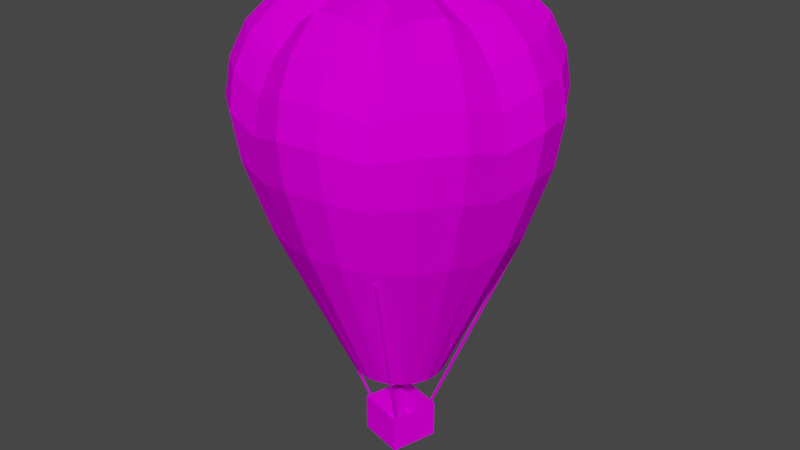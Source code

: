 # Source: dec_baloonitex.blend  (saved by Blender 3.3.6; exported with 4.5.12 LTS)
import bpy
from mathutils import Matrix  # noqa: F401  (used for matrix-valued properties, if any)

bpy.ops.wm.read_factory_settings(use_empty=True)
scene = bpy.context.scene
scene.name = 'Scene'

# ---- collections
col_collection = bpy.data.collections.new('Collection'); scene.collection.children.link(col_collection)

# ---- images (referenced by path relative to the original .blend; pixels are not part of the script)
import os
ASSET_DIR = os.environ.get("B2B_ASSET_DIR", "")  # directory of the original .blend (textures are referenced by path, not embedded)
HERE = os.path.dirname(os.path.abspath(__file__))  # packed textures are extracted next to this script under _unpacked/

def load_image(name, relpath, width, height, colorspace="sRGB"):
    """Load a texture the original file referenced (path relative to the .blend, or extracted next to this script)."""
    p = next((c for c in (os.path.join(HERE, relpath), os.path.join(ASSET_DIR, relpath)) if relpath and os.path.exists(c)), "")
    if p:
        img = bpy.data.images.load(p, check_existing=True)
        img.name = name
    else:  # same state as the original file: an image datablock whose file is absent (Cycles renders it pink)
        img = bpy.data.images.new(name, width, height)
        img.source = "FILE"
        img.filepath = "//" + (relpath or name)
    img.colorspace_settings.name = colorspace
    return img
img_level4_pipe64_png_002 = load_image('level4_pipe64.png.002', 'level4_pipe64.png', 1024, 1024, 'sRGB')
img_level4_gdoory64_png_002 = load_image('level4_gdoory64.png.002', 'level4_gdoory64.png', 1024, 1024, 'sRGB')
img_level4_psxballoons_png_002 = load_image('level4_psxballoons.png.002', 'level4_psxballoons.png', 1024, 1024, 'sRGB')

# ---- materials (node trees are filled in below, after node groups)
mat_level4_pipe64 = bpy.data.materials.new('level4_pipe64')
mat_level4_pipe64.alpha_threshold = 0.0
mat_level4_pipe64.use_transparent_shadow = False
mat_level4_pipe64.diffuse_color = (1.0, 1.0, 1.0, 1.0)
mat_level4_pipe64.roughness = 0.5
mat_level4_gdoory64 = bpy.data.materials.new('level4_gdoory64')
mat_level4_gdoory64.alpha_threshold = 0.0
mat_level4_gdoory64.use_transparent_shadow = False
mat_level4_gdoory64.diffuse_color = (1.0, 1.0, 1.0, 1.0)
mat_level4_gdoory64.roughness = 0.5
mat_level4_psxballoons = bpy.data.materials.new('level4_psxballoons')
mat_level4_psxballoons.alpha_threshold = 0.0
mat_level4_psxballoons.use_transparent_shadow = False
mat_level4_psxballoons.diffuse_color = (1.0, 1.0, 1.0, 1.0)
mat_level4_psxballoons.roughness = 0.5

# ---- material node trees
mat_level4_pipe64.use_nodes = True; mat_level4_pipe64.node_tree.nodes.clear()
_N = mat_level4_pipe64.node_tree.nodes; _L = mat_level4_pipe64.node_tree.links
n0 = _N.new('ShaderNodeBsdfDiffuse'); n0.name = 'Diffuse BSDF'; n0.location = (0, 0)
n1 = _N.new('ShaderNodeTexImage'); n1.name = 'Image Texture'; n1.location = (0, 0)
n1.image = img_level4_pipe64_png_002
n2 = _N.new('ShaderNodeOutputMaterial'); n2.name = 'Material Output'; n2.location = (0, 0)
_L.new(n0.outputs[0], n2.inputs[0])
_L.new(n1.outputs[0], n0.inputs[0])
n2.is_active_output = True
mat_level4_gdoory64.use_nodes = True; mat_level4_gdoory64.node_tree.nodes.clear()
_N = mat_level4_gdoory64.node_tree.nodes; _L = mat_level4_gdoory64.node_tree.links
n0 = _N.new('ShaderNodeBsdfDiffuse'); n0.name = 'Diffuse BSDF'; n0.location = (0, 0)
n1 = _N.new('ShaderNodeTexImage'); n1.name = 'Image Texture'; n1.location = (0, 0)
n1.image = img_level4_gdoory64_png_002
n2 = _N.new('ShaderNodeOutputMaterial'); n2.name = 'Material Output'; n2.location = (0, 0)
_L.new(n0.outputs[0], n2.inputs[0])
_L.new(n1.outputs[0], n0.inputs[0])
n2.is_active_output = True
mat_level4_psxballoons.use_nodes = True; mat_level4_psxballoons.node_tree.nodes.clear()
_N = mat_level4_psxballoons.node_tree.nodes; _L = mat_level4_psxballoons.node_tree.links
n0 = _N.new('ShaderNodeBsdfDiffuse'); n0.name = 'Diffuse BSDF'; n0.location = (0, 0)
n1 = _N.new('ShaderNodeTexImage'); n1.name = 'Image Texture'; n1.location = (0, 0)
n1.image = img_level4_psxballoons_png_002
n2 = _N.new('ShaderNodeOutputMaterial'); n2.name = 'Material Output'; n2.location = (0, 0)
_L.new(n0.outputs[0], n2.inputs[0])
_L.new(n1.outputs[0], n0.inputs[0])
n2.is_active_output = True

# ---- world
world_world = bpy.data.worlds.new('World'); scene.world = world_world
world_world.use_nodes = True; world_world.node_tree.nodes.clear()
_N = world_world.node_tree.nodes; _L = world_world.node_tree.links
n0 = _N.new('ShaderNodeOutputWorld'); n0.name = 'World Output'; n0.location = (300, 300)
n1 = _N.new('ShaderNodeBackground'); n1.name = 'Background'; n1.location = (10, 300)
n1.inputs[0].default_value = (0.05088, 0.05088, 0.05088, 1.0)
_L.new(n1.outputs[0], n0.inputs[0])
n0.is_active_output = True
world_world.color = (0.05088, 0.05088, 0.05088)
world_world.use_sun_shadow = False
world_world.sun_shadow_jitter_overblur = 0.0

# ---- meshes
me_track9_pmd3_mesh_001 = bpy.data.meshes.new('TRACK9.PMD3.mesh.001')
me_track9_pmd3_mesh_001.from_pydata([(2.07, 1.156, 39.19), (1.215, -2.012, 39.19), (1.578, -2.716, 10.49), (2.738, 1.581, 10.49), (-1.953, -1.157, 39.19), (-2.719, -1.556, 10.49), (-1.098, 2.011, 39.19), (-1.56, 2.741, 10.49), (-6.573, -3.814, 51.55), (-3.755, 6.63, 51.55), (-3.755, 6.63, 38.77), (-6.573, -3.814, 38.77), (6.69, 3.812, 51.55), (3.872, -6.632, 51.55), (3.872, -6.632, 38.77), (6.69, 3.812, 38.77), (36.07, -61.78, 148.0), (35.72, -63.08, 148.0), (10.19, -17.16, 23.61), (10.49, -16.05, 23.61), (-36.37, 61.5, 148.0), (-36.07, 62.81, 148.0), (-9.447, 16.97, 23.61), (-9.703, 15.84, 23.61), (11.18, -18.87, 0.0), (11.18, -18.87, 23.62), (-18.39, -10.89, 23.62), (-18.39, -10.89, 0.0), (19.16, 10.71, 0.0), (-10.41, 18.69, 0.0), (19.16, 10.71, 23.62), (-10.41, 18.69, 23.62), (-16.69, -9.888, 23.61), (-62.5, -36.14, 148.0), (-62.16, -34.88, 148.3), (-16.4, -8.811, 23.9), (-15.58, -10.19, 23.61), (-15.28, -9.115, 23.9), (-61.2, -36.49, 148.0), (-60.86, -35.24, 148.3), (34.46, -62.74, 148.3), (9.107, -16.87, 23.9), (9.408, -15.76, 23.9), (34.81, -61.44, 148.3), (-34.8, 62.52, 148.3), (-8.358, 16.72, 23.9), (-8.614, 15.6, 23.9), (-35.1, 61.21, 148.3), (17.46, 9.73, 23.61), (63.08, 36.16, 148.1), (62.75, 34.9, 148.4), (17.19, 8.647, 23.9), (16.35, 10.02, 23.61), (16.07, 8.934, 23.9), (61.77, 36.49, 148.1), (61.45, 35.23, 148.4), (-53.25, -53.04, 156.7), (-37.68, -65.03, 156.7), (-45.23, -78.06, 201.5), (-63.92, -63.66, 201.5), (-18.64, -69.11, 153.5), (-22.38, -82.96, 196.0), (-25.07, -14.41, 54.91), (-20.48, -20.41, 54.91), (-62.06, -35.68, 153.5), (-14.79, -25.07, 54.91), (-7.818, -27.98, 54.91), (70.64, -40.9, 272.5), (75.07, -20.24, 263.6), (55.78, -32.3, 289.3), (64.46, -0.1122, 289.3), (59.28, -15.98, 279.6), (91.61, 24.41, 230.8), (78.27, 45.02, 224.0), (75.42, 43.38, 244.6), (88.27, 23.52, 252.6), (87.2, 23.24, 201.5), (74.51, 42.85, 196.0), (67.4, 38.77, 263.6), (78.88, 21.02, 272.5), (94.8, -0.1719, 230.8), (91.35, -0.1651, 252.6), (90.24, -0.1629, 201.5), (-34.83, 9.415, 289.7), (-37.88, 0.08918, 294.9), (0.009972, 0.01463, 291.0), (-36.6, -9.736, 294.9), (-31.27, -17.97, 289.7), (-59.26, 16.01, 279.6), (-64.44, 0.1414, 289.3), (-62.27, -16.57, 289.3), (-53.2, -30.59, 279.6), (-75.05, 20.27, 263.6), (-81.61, 0.1752, 272.5), (-78.86, -20.99, 272.5), (-67.38, -38.74, 263.6), (-83.98, 22.68, 244.6), (-91.33, 0.1943, 252.6), (-88.25, -23.49, 252.6), (-87.15, 23.53, 224.0), (-94.78, 0.2011, 230.8), (-82.96, 22.4, 196.0), (-90.22, 0.1922, 201.5), (-69.12, 18.67, 153.5), (-75.17, 0.1625, 156.7), (-72.64, -19.33, 156.7), (-87.18, -23.21, 201.5), (-74.49, -42.83, 196.0), (-27.92, 7.551, 54.91), (-28.92, 0.06512, 54.91), (-27.95, -7.424, 54.91), (45.67, 45.5, 289.3), (53.22, 30.61, 279.6), (40.93, 70.64, 272.5), (20.26, 75.07, 263.6), (32.32, 55.78, 289.3), (0.1368, 64.47, 289.3), (16.0, 59.28, 279.6), (-21.0, 78.89, 272.5), (-38.74, 67.41, 263.6), (-16.58, 62.3, 289.3), (-45.47, 45.68, 289.3), (-30.59, 53.23, 279.6), (-17.98, 31.3, 289.7), (-26.73, 26.86, 294.9), (-32.77, 19.01, 294.9), (-55.76, 32.33, 289.3), (-57.59, 57.84, 272.5), (-70.62, 40.93, 272.5), (-43.35, 75.43, 244.6), (-64.45, 64.73, 252.6), (-79.02, 45.8, 252.6), (-44.99, 78.28, 224.0), (-66.88, 67.17, 230.8), (-82.01, 47.53, 230.8), (-42.83, 74.52, 196.0), (-63.67, 63.94, 201.5), (-78.06, 45.25, 201.5), (-35.68, 62.09, 153.5), (-53.04, 53.28, 156.7), (-65.04, 37.7, 156.7), (-14.41, 25.09, 54.91), (-20.41, 20.51, 54.91), (-25.02, 14.52, 54.91), (9.41, 34.85, 289.7), (0.08452, 37.9, 294.9), (-9.741, 36.63, 294.9), (0.1706, 81.64, 272.5), (22.67, 84.0, 244.6), (0.1897, 91.35, 252.6), (-23.5, 88.28, 252.6), (23.53, 87.18, 224.0), (0.1965, 94.8, 230.8), (-24.38, 91.61, 230.8), (22.4, 82.99, 196.0), (0.1875, 90.25, 201.5), (-23.21, 87.21, 201.5), (18.66, 69.14, 153.5), (0.1579, 75.19, 156.7), (-19.34, 72.66, 156.7), (7.546, 27.95, 54.91), (0.06047, 28.94, 54.91), (-7.429, 27.97, 54.91), (31.29, 18.0, 289.7), (26.85, 26.75, 294.9), (19.0, 32.8, 294.9), (57.84, 57.62, 272.5), (64.72, 64.47, 252.6), (45.8, 79.05, 252.6), (67.17, 66.91, 230.8), (47.53, 82.03, 230.8), (63.94, 63.69, 201.5), (45.25, 78.09, 201.5), (62.08, 35.71, 153.5), (53.27, 53.07, 156.7), (37.7, 65.06, 156.7), (24.8, 14.38, 54.91), (20.5, 20.44, 54.91), (14.52, 25.04, 54.91), (-91.59, -24.38, 230.8), (-78.25, -44.99, 224.0), (-75.4, -43.35, 244.6), (34.85, -9.386, 289.7), (37.9, -0.05991, 294.9), (36.62, 9.765, 294.9), (62.29, 16.6, 289.3), (81.63, -0.146, 272.5), (84.0, -22.65, 244.6), (87.17, -23.5, 224.0), (82.98, -22.37, 196.0), (69.14, -18.64, 153.5), (75.19, -0.1333, 156.7), (72.66, 19.36, 156.7), (27.94, -7.522, 54.91), (28.65, -0.09483, 54.91), (27.68, 7.395, 54.91), (-45.65, -45.47, 289.3), (-40.91, -70.61, 272.5), (-20.24, -75.04, 263.6), (-32.3, -55.75, 289.3), (-0.1168, -64.44, 289.3), (-15.98, -59.25, 279.6), (21.02, -78.86, 272.5), (38.76, -67.38, 263.6), (16.6, -62.27, 289.3), (45.49, -45.65, 289.3), (30.61, -53.2, 279.6), (18.0, -31.27, 289.7), (26.75, -26.83, 294.9), (32.79, -18.98, 294.9), (57.61, -57.82, 272.5), (43.37, -75.4, 244.6), (64.47, -64.7, 252.6), (79.04, -45.77, 252.6), (45.01, -78.25, 224.0), (66.9, -67.14, 230.8), (82.03, -47.51, 230.8), (42.85, -74.49, 196.0), (63.69, -63.91, 201.5), (78.08, -45.22, 201.5), (35.7, -62.06, 153.5), (53.06, -53.25, 156.7), (65.06, -37.67, 156.7), (14.43, -25.06, 54.91), (20.43, -20.48, 54.91), (25.04, -14.49, 54.91), (-9.39, -34.83, 289.7), (-0.0645, -37.87, 294.9), (9.761, -36.6, 294.9), (-0.1505, -81.61, 272.5), (-22.65, -83.97, 244.6), (-0.1696, -91.32, 252.6), (23.52, -88.25, 252.6), (-23.51, -87.15, 224.0), (-0.1764, -94.78, 230.8), (24.4, -91.58, 230.8), (-0.1675, -90.22, 201.5), (23.23, -87.18, 201.5), (-0.1378, -75.16, 156.7), (19.36, -72.63, 156.7), (-0.2271, -29.16, 54.91), (7.157, -28.0, 54.91), (-26.83, -26.72, 294.9), (-18.98, -32.77, 294.9), (-57.82, -57.59, 272.5), (-64.7, -64.44, 252.6), (-45.78, -79.02, 252.6), (-67.15, -66.88, 230.8), (-47.51, -82.0, 230.8), (-56.19, 0.115, 128.5), (-54.3, -14.44, 128.5), (-48.71, -28.0, 128.5), (48.18, 27.92, 128.5), (39.84, 39.69, 128.5), (28.21, 48.65, 128.5), (14.66, 54.28, 128.5), (0.1195, 56.23, 128.5), (-14.43, 54.34, 128.5), (-28.0, 48.74, 128.5), (-39.65, 39.83, 128.5), (-48.61, 28.21, 128.5), (-54.25, 14.66, 128.5), (55.92, -0.1448, 128.5), (54.03, 14.41, 128.5), (54.03, 14.41, 128.5), (48.43, 27.97, 128.5), (-48.45, -27.95, 128.5), (-40.11, -39.72, 128.5), (-28.48, -48.68, 128.5), (-14.94, -54.31, 128.5), (-0.3911, -56.25, 128.5), (14.16, -54.37, 128.5), (27.73, -48.77, 128.5), (39.38, -39.86, 128.5), (48.34, -28.24, 128.5), (53.97, -14.69, 128.5)], [], [(3, 0, 1, 2), (5, 2, 1, 4), (5, 4, 6, 7), (6, 0, 3, 7), (11, 8, 9, 10), (15, 12, 13, 14), (11, 14, 13, 8), (10, 15, 14, 11), (9, 12, 15, 10), (19, 16, 17, 18), (23, 20, 21, 22), (27, 24, 25, 26), (29, 28, 24, 27), (31, 30, 28, 29), (27, 26, 31, 29), (35, 32, 33, 34), (37, 36, 32, 35), (39, 38, 36, 37), (41, 18, 17, 40), (35, 34, 39, 37), (36, 38, 33, 32), (42, 19, 18, 41), (43, 16, 19, 42), (28, 30, 25, 24), (45, 22, 21, 44), (46, 23, 22, 45), (47, 20, 23, 46), (45, 44, 47, 46), (41, 40, 43, 42), (51, 48, 49, 50), (53, 52, 48, 51), (55, 54, 52, 53), (51, 50, 55, 53), (52, 54, 49, 48), (34, 33, 38, 39), (59, 56, 57, 58), (58, 57, 60, 61), (44, 21, 20, 47), (64, 62, 63, 56), (56, 63, 65, 57), (57, 65, 66, 60), (69, 67, 68), (71, 68, 70), (75, 72, 73, 74), (72, 76, 77, 73), (79, 75, 74, 78), (81, 80, 72, 75), (80, 82, 76, 72), (40, 17, 16, 43), (85, 83, 84), (85, 84, 86), (85, 86, 87), (83, 88, 89, 84), (84, 89, 90, 86), (86, 90, 91, 87), (89, 92, 93), (89, 93, 94, 90), (90, 95, 91), (92, 96, 97, 93), (93, 97, 98, 94), (90, 94, 95), (96, 99, 100, 97), (99, 101, 102, 100), (101, 103, 104, 102), (102, 104, 105, 106), (106, 105, 64, 107), (103, 108, 109, 104), (104, 109, 110, 105), (105, 110, 62, 64), (112, 78, 111), (115, 113, 114), (117, 114, 116), (120, 118, 119), (122, 119, 121), (85, 123, 124), (85, 124, 125), (85, 125, 83), (123, 122, 121, 124), (124, 121, 126, 125), (125, 126, 88, 83), (121, 119, 127), (121, 127, 128, 126), (126, 92, 88), (119, 129, 130, 127), (127, 130, 131, 128), (128, 131, 96, 92), (129, 132, 133, 130), (130, 133, 134, 131), (131, 134, 99, 96), (132, 135, 136, 133), (133, 136, 137, 134), (134, 137, 101, 99), (135, 138, 139, 136), (136, 139, 140, 137), (137, 140, 103, 101), (138, 141, 142, 139), (139, 142, 143, 140), (140, 143, 108, 103), (85, 144, 145), (85, 145, 146), (85, 146, 123), (144, 117, 116, 145), (145, 116, 120, 146), (146, 120, 122, 123), (116, 114, 147), (116, 147, 118, 120), (120, 119, 122), (114, 148, 149, 147), (147, 149, 150, 118), (118, 150, 129, 119), (148, 151, 152, 149), (149, 152, 153, 150), (150, 153, 132, 129), (151, 154, 155, 152), (152, 155, 156, 153), (153, 156, 135, 132), (154, 157, 158, 155), (155, 158, 159, 156), (156, 159, 138, 135), (157, 160, 161, 158), (158, 161, 162, 159), (159, 162, 141, 138), (85, 163, 164), (85, 164, 165), (85, 165, 144), (163, 112, 111, 164), (164, 111, 115, 165), (165, 115, 117, 144), (111, 78, 166), (111, 166, 113, 115), (115, 114, 117), (78, 74, 167, 166), (166, 167, 168, 113), (113, 168, 148, 114), (74, 73, 169, 167), (167, 169, 170, 168), (168, 170, 151, 148), (73, 77, 171, 169), (169, 171, 172, 170), (170, 172, 154, 151), (77, 173, 174, 171), (171, 174, 175, 172), (172, 175, 157, 154), (173, 176, 177, 174), (174, 177, 178, 175), (175, 178, 160, 157), (126, 128, 92), (88, 92, 89), (98, 179, 180, 181), (179, 106, 107, 180), (94, 98, 181, 95), (97, 100, 179, 98), (100, 102, 106, 179), (85, 182, 183), (85, 183, 184), (85, 184, 163), (182, 71, 70, 183), (183, 70, 185, 184), (184, 185, 112, 163), (70, 68, 186), (70, 186, 79, 185), (185, 78, 112), (68, 187, 81, 186), (186, 81, 75, 79), (185, 79, 78), (187, 188, 80, 81), (188, 189, 82, 80), (189, 190, 191, 82), (82, 191, 192, 76), (76, 192, 173, 77), (190, 193, 194, 191), (191, 194, 195, 192), (192, 195, 176, 173), (91, 95, 196), (199, 197, 198), (201, 198, 200), (204, 202, 203), (206, 203, 205), (85, 207, 208), (85, 208, 209), (85, 209, 182), (207, 206, 205, 208), (208, 205, 69, 209), (209, 69, 71, 182), (205, 203, 210), (205, 210, 67, 69), (69, 68, 71), (203, 211, 212, 210), (210, 212, 213, 67), (67, 213, 187, 68), (211, 214, 215, 212), (212, 215, 216, 213), (213, 216, 188, 187), (214, 217, 218, 215), (215, 218, 219, 216), (216, 219, 189, 188), (217, 220, 221, 218), (218, 221, 222, 219), (219, 222, 190, 189), (220, 223, 224, 221), (221, 224, 225, 222), (222, 225, 193, 190), (85, 226, 227), (85, 227, 228), (85, 228, 207), (226, 201, 200, 227), (227, 200, 204, 228), (228, 204, 206, 207), (200, 198, 229), (200, 229, 202, 204), (204, 203, 206), (198, 230, 231, 229), (229, 231, 232, 202), (202, 232, 211, 203), (230, 233, 234, 231), (231, 234, 235, 232), (232, 235, 214, 211), (233, 61, 236, 234), (234, 236, 237, 235), (235, 237, 217, 214), (61, 60, 238, 236), (236, 238, 239, 237), (237, 239, 220, 217), (60, 66, 240, 238), (238, 240, 241, 239), (239, 241, 223, 220), (85, 87, 242), (85, 242, 243), (85, 243, 226), (87, 91, 196, 242), (242, 196, 199, 243), (243, 199, 201, 226), (196, 95, 244), (196, 244, 197, 199), (199, 198, 201), (95, 181, 245, 244), (244, 245, 246, 197), (197, 246, 230, 198), (181, 180, 247, 245), (245, 247, 248, 246), (246, 248, 233, 230), (180, 107, 59, 247), (247, 59, 58, 248), (248, 58, 61, 233), (107, 64, 56, 59), (109, 249, 250, 110), (110, 250, 251, 62), (176, 252, 253, 177), (177, 253, 254, 178), (178, 254, 255, 160), (160, 255, 256, 161), (161, 256, 257, 162), (162, 257, 258, 141), (141, 258, 259, 142), (142, 259, 260, 143), (143, 260, 261, 108), (108, 261, 249, 109), (194, 262, 263, 195), (195, 264, 265, 176), (62, 266, 267, 63), (63, 267, 268, 65), (65, 268, 269, 66), (66, 269, 270, 240), (240, 270, 271, 241), (241, 271, 272, 223), (223, 272, 273, 224), (224, 273, 274, 225), (225, 274, 275, 193), (193, 275, 262, 194)])
me_track9_pmd3_mesh_001.polygons.foreach_set('material_index', [1, 1, 1, 1, 1, 1, 1, 1, 1, 0, 0, 0, 0, 0, 0, 0, 0, 0, 0, 0, 0, 0, 0, 0, 0, 0, 0, 0, 0, 0, 0, 0, 0, 0, 2, 2, 2, 2, 2, 2, 2, 2, 2, 2, 2, 2, 2, 2, 2, 2, 2, 2, 2, 2, 2, 2, 2, 2, 2, 2, 2, 2, 2, 2, 2, 2, 2, 2, 2, 2, 2, 2, 2, 2, 2, 2, 2, 2, 2, 2, 2, 2, 2, 2, 2, 2, 2, 2, 2, 2, 2, 2, 2, 2, 2, 2, 2, 2, 2, 2, 2, 2, 2, 2, 2, 2, 2, 2, 2, 2, 2, 2, 2, 2, 2, 2, 2, 2, 2, 2, 2, 2, 2, 2, 2, 2, 2, 2, 2, 2, 2, 2, 2, 2, 2, 2, 2, 2, 2, 2, 2, 2, 2, 2, 2, 2, 2, 2, 2, 2, 2, 2, 2, 2, 2, 2, 2, 2, 2, 2, 2, 2, 2, 2, 2, 2, 2, 2, 2, 2, 2, 2, 2, 2, 2, 2, 2, 2, 2, 2, 2, 2, 2, 2, 2, 2, 2, 2, 2, 2, 2, 2, 2, 2, 2, 2, 2, 2, 2, 2, 2, 2, 2, 2, 2, 2, 2, 2, 2, 2, 2, 2, 2, 2, 2, 2, 2, 2, 2, 2, 2, 2, 2, 2, 2, 2, 2, 2, 2, 2, 2, 2, 2, 2, 2, 2, 2, 2, 2, 2, 2, 2, 2, 2, 2, 2, 2, 2, 2, 2, 2, 2, 2, 2, 2, 2, 2, 2, 2, 2, 2, 2, 2, 2, 2, 2, 2, 2, 2])
_uv = me_track9_pmd3_mesh_001.uv_layers.new(name='UVMap')
_uv.uv.foreach_set('vector', [1.744, 0.4525, 0.3268, 0.4525, 0.3268, 0.3386, 1.744, 0.3386, 1.744, 0.3386, 1.744, 0.4525, 0.3268, 0.4525, 0.3268, 0.3386, 1.744, 0.4525, 0.3268, 0.4525, 0.3268, 0.3386, 1.744, 0.3386, 0.3268, 0.4525, 0.3268, 0.3386, 1.744, 0.3386, 1.744, 0.4525, 0.0, 1.0, 0.0, 0.576, 1.0, 0.576, 1.0, 1.0, 0.0, 1.0, 0.0, 0.576, 1.0, 0.576, 1.0, 1.0, 0.0, 1.0, 0.0, 0.576, 1.0, 0.576, 1.0, 1.0, 0.0, 1.0, 0.0, 0.576, 1.0, 0.576, 1.0, 1.0, 0.0, 1.0, 0.0, 0.576, 1.0, 0.576, 1.0, 1.0, 0.9164, 0.0, 0.9164, 0.0, 0.8899, 0.0, 0.8899, 0.0, 0.9164, 0.0, 0.9164, 0.0, 0.8899, 0.0, 0.8899, 0.0, 1.744, 0.3386, 1.744, 0.4525, 0.3268, 0.4525, 0.3268, 0.3386, 0.7806, 0.3386, 0.7882, 0.3386, 0.7882, 0.4525, 0.7806, 0.4525, 0.3268, 0.4525, 0.3268, 0.3386, 1.744, 0.3386, 1.744, 0.4525, 1.744, 0.4525, 0.3268, 0.4525, 0.3268, 0.3386, 1.744, 0.3386, 0.8899, 1.0, 0.8899, 0.0, 0.8899, 0.0, 0.8899, 1.0, 0.8787, 0.3386, 0.8946, 0.3386, 0.8946, 0.4525, 0.8787, 0.4525, 0.9164, 1.0, 0.9164, 0.0, 0.9164, 0.0, 0.9164, 1.0, 0.8899, 1.0, 0.8899, 0.0, 0.8899, 0.0, 0.8899, 1.0, 0.8899, 1.0, 0.8899, 1.0, 0.9164, 1.0, 0.9164, 1.0, 0.9164, 0.0, 0.9164, 0.0, 0.8899, 0.0, 0.8899, 0.0, 0.8787, 0.3386, 0.8946, 0.3386, 0.8946, 0.4525, 0.8787, 0.4525, 0.9164, 1.0, 0.9164, 0.0, 0.9164, 0.0, 0.9164, 1.0, 1.744, 0.4525, 0.3268, 0.4525, 0.3268, 0.3386, 1.744, 0.3386, 0.8899, 1.0, 0.8899, 0.0, 0.8899, 0.0, 0.8899, 1.0, 0.8787, 0.3386, 0.8946, 0.3386, 0.8946, 0.4525, 0.8787, 0.4525, 0.9164, 1.0, 0.9164, 0.0, 0.9164, 0.0, 0.9164, 1.0, 0.8899, 1.0, 0.8899, 1.0, 0.9164, 1.0, 0.9164, 1.0, 0.8899, 1.0, 0.8899, 1.0, 0.9164, 1.0, 0.9164, 1.0, 0.8899, 1.0, 0.8899, 0.0, 0.8899, 0.0, 0.8899, 1.0, 0.8787, 0.3386, 0.8946, 0.3386, 0.8946, 0.4525, 0.8787, 0.4525, 0.9164, 1.0, 0.9164, 0.0, 0.9164, 0.0, 0.9164, 1.0, 0.8899, 1.0, 0.8899, 1.0, 0.9164, 1.0, 0.9164, 1.0, 0.9164, 0.0, 0.9164, 0.0, 0.8899, 0.0, 0.8899, 0.0, 0.4343, -0.0261, 0.4368, -0.02738, 0.4342, -0.02738, 0.4316, -0.0261, 0.001737, 0.1949, 0.03606, 0.02255, 0.05484, 0.02255, 0.01856, 0.1937, 0.01856, 0.1937, 0.05484, 0.02255, 0.09501, 0.009992, 0.06677, 0.1728, 0.233, -0.0261, 0.2356, -0.02738, 0.2382, -0.02738, 0.2355, -0.0261, 0.4873, 0.0149, 0.4854, 0.4848, 0.4939, 0.4848, 0.4939, 0.01518, 0.4873, 0.0149, 0.4854, 0.4848, 0.4939, 0.4848, 0.4939, 0.01518, 0.4873, 0.0149, 0.4854, 0.4848, 0.4939, 0.4848, 0.4939, 0.01518, 0.3254, 0.4933, 0.3492, 0.4655, 0.3886, 0.4315, 0.3565, 0.4927, 0.3886, 0.4315, 0.3911, 0.4933, 0.4813, 0.3892, 0.4905, 0.3061, 0.4871, 0.2798, 0.4779, 0.3589, 0.4905, 0.3061, 0.4783, 0.1937, 0.475, 0.1728, 0.4871, 0.2798, 0.4552, 0.4655, 0.4813, 0.3892, 0.4779, 0.3589, 0.4522, 0.4315, 0.4557, 0.3892, 0.464, 0.3061, 0.4905, 0.3061, 0.4813, 0.3892, 0.464, 0.3061, 0.4531, 0.1937, 0.4783, 0.1937, 0.4905, 0.3061, 0.2403, -0.0261, 0.2378, -0.02738, 0.2351, -0.02738, 0.2377, -0.0261, 0.2171, 0.4905, 0.1832, 0.463, 0.2086, 0.463, 0.2171, 0.4905, 0.1832, 0.463, 0.2086, 0.463, 0.2171, 0.4905, 0.1832, 0.463, 0.2086, 0.463, 0.1222, 0.4655, 0.1461, 0.4933, 0.1894, 0.4933, 0.177, 0.4655, 0.1222, 0.4655, 0.1461, 0.4933, 0.1894, 0.4933, 0.177, 0.4655, 0.1222, 0.4655, 0.1461, 0.4933, 0.1894, 0.4933, 0.177, 0.4655, 0.3911, 0.4933, 0.3886, 0.4315, 0.4324, 0.4655, 0.3911, 0.4933, 0.4324, 0.4655, 0.4552, 0.4655, 0.4091, 0.4933, 0.4091, 0.4933, 0.4522, 0.4315, 0.4067, 0.4927, 0.3886, 0.4315, 0.4068, 0.3589, 0.4557, 0.3892, 0.4324, 0.4655, 0.4324, 0.4655, 0.4557, 0.3892, 0.4813, 0.3892, 0.4552, 0.4655, 0.4091, 0.4933, 0.4552, 0.4655, 0.4522, 0.4315, 0.4068, 0.3589, 0.4132, 0.2798, 0.464, 0.3061, 0.4557, 0.3892, 0.4132, 0.2798, 0.4047, 0.1728, 0.4531, 0.1937, 0.464, 0.3061, 0.4047, 0.1728, 0.3766, 0.009992, 0.4169, 0.02255, 0.4531, 0.1937, 0.4531, 0.1937, 0.4169, 0.02255, 0.4379, 0.02255, 0.4783, 0.1937, 0.4783, 0.1937, 0.4379, 0.02255, 0.4351, 0.009992, 0.475, 0.1728, 0.4873, 0.0149, 0.4854, 0.4848, 0.4939, 0.4848, 0.4939, 0.01518, 0.4873, 0.0149, 0.4854, 0.4848, 0.4939, 0.4848, 0.4939, 0.01518, 0.4873, 0.0149, 0.4854, 0.4848, 0.4939, 0.4848, 0.4939, 0.01518, 0.06535, 0.4927, 0.01987, 0.4315, 0.06284, 0.4933, 0.0807, 0.4933, 0.03931, 0.4655, 0.08292, 0.4315, 0.1151, 0.4927, 0.08292, 0.4315, 0.1461, 0.4933, 0.1894, 0.4933, 0.177, 0.4655, 0.2357, 0.4414, 0.2357, 0.4927, 0.2357, 0.4414, 0.2821, 0.4933, 0.2171, 0.4905, 0.1832, 0.463, 0.2086, 0.463, 0.2171, 0.4905, 0.1832, 0.463, 0.2086, 0.463, 0.2171, 0.4905, 0.1832, 0.463, 0.2086, 0.463, 0.1222, 0.4655, 0.1461, 0.4933, 0.1894, 0.4933, 0.177, 0.4655, 0.1222, 0.4655, 0.1461, 0.4933, 0.1894, 0.4933, 0.177, 0.4655, 0.1222, 0.4655, 0.1461, 0.4933, 0.1894, 0.4933, 0.177, 0.4655, 0.2821, 0.4933, 0.2357, 0.4414, 0.2944, 0.4655, 0.2821, 0.4933, 0.2944, 0.4655, 0.3492, 0.4655, 0.3254, 0.4933, 0.3254, 0.4933, 0.3886, 0.4315, 0.3565, 0.4927, 0.2357, 0.429, 0.2356, 0.3565, 0.3013, 0.3892, 0.2944, 0.4655, 0.2944, 0.4655, 0.3013, 0.3892, 0.3627, 0.3892, 0.3492, 0.4655, 0.3492, 0.4655, 0.3627, 0.3892, 0.4068, 0.3589, 0.3886, 0.4315, 0.2356, 0.3589, 0.2356, 0.2798, 0.3038, 0.3061, 0.3013, 0.3892, 0.3013, 0.3892, 0.3038, 0.3061, 0.3675, 0.3061, 0.3627, 0.3892, 0.3627, 0.3892, 0.3675, 0.3061, 0.4132, 0.2798, 0.4068, 0.3589, 0.2356, 0.2798, 0.2356, 0.1728, 0.3005, 0.1937, 0.3038, 0.3061, 0.3038, 0.3061, 0.3005, 0.1937, 0.3612, 0.1937, 0.3675, 0.3061, 0.3675, 0.3061, 0.3612, 0.1937, 0.4047, 0.1728, 0.4132, 0.2798, 0.2356, 0.1728, 0.2357, 0.009992, 0.2897, 0.02255, 0.3005, 0.1937, 0.3005, 0.1937, 0.2897, 0.02255, 0.3403, 0.02255, 0.3612, 0.1937, 0.3612, 0.1937, 0.3403, 0.02255, 0.3766, 0.009992, 0.4047, 0.1728, 0.4873, 0.0149, 0.4854, 0.4848, 0.4939, 0.4848, 0.4939, 0.01518, 0.4873, 0.0149, 0.4854, 0.4848, 0.4939, 0.4848, 0.4939, 0.01518, 0.4873, 0.0149, 0.4854, 0.4848, 0.4939, 0.4848, 0.4939, 0.01518, 0.2171, 0.4905, 0.1832, 0.463, 0.2086, 0.463, 0.2171, 0.4905, 0.1832, 0.463, 0.2086, 0.463, 0.2171, 0.4905, 0.1832, 0.463, 0.2086, 0.463, 0.1222, 0.4655, 0.1461, 0.4933, 0.1894, 0.4933, 0.177, 0.4655, 0.1222, 0.4655, 0.1461, 0.4933, 0.1894, 0.4933, 0.177, 0.4655, 0.1222, 0.4655, 0.1461, 0.4933, 0.1894, 0.4933, 0.177, 0.4655, 0.1461, 0.4933, 0.08292, 0.4315, 0.1222, 0.4655, 0.1461, 0.4933, 0.1222, 0.4655, 0.177, 0.4655, 0.1894, 0.4933, 0.1894, 0.4933, 0.2357, 0.4414, 0.2357, 0.4927, 0.08292, 0.4315, 0.0647, 0.3589, 0.1086, 0.3892, 0.1222, 0.4655, 0.1222, 0.4655, 0.1086, 0.3892, 0.1699, 0.3892, 0.177, 0.4655, 0.177, 0.4655, 0.1699, 0.3892, 0.2356, 0.3565, 0.2357, 0.429, 0.0647, 0.3589, 0.05822, 0.2798, 0.1038, 0.3061, 0.1086, 0.3892, 0.1086, 0.3892, 0.1038, 0.3061, 0.1674, 0.3061, 0.1699, 0.3892, 0.1699, 0.3892, 0.1674, 0.3061, 0.2356, 0.2798, 0.2356, 0.3589, 0.05822, 0.2798, 0.06677, 0.1728, 0.1102, 0.1937, 0.1038, 0.3061, 0.1038, 0.3061, 0.1102, 0.1937, 0.1707, 0.1937, 0.1674, 0.3061, 0.1674, 0.3061, 0.1707, 0.1937, 0.2356, 0.1728, 0.2356, 0.2798, 0.06677, 0.1728, 0.09501, 0.009992, 0.1312, 0.02255, 0.1102, 0.1937, 0.1102, 0.1937, 0.1312, 0.02255, 0.1816, 0.02255, 0.1707, 0.1937, 0.1707, 0.1937, 0.1816, 0.02255, 0.2357, 0.009992, 0.2356, 0.1728, 0.4873, 0.0149, 0.4854, 0.4848, 0.4939, 0.4848, 0.4939, 0.01518, 0.4873, 0.0149, 0.4854, 0.4848, 0.4939, 0.4848, 0.4939, 0.01518, 0.4873, 0.0149, 0.4854, 0.4848, 0.4939, 0.4848, 0.4939, 0.01518, 0.2171, 0.4905, 0.1832, 0.463, 0.2086, 0.463, 0.2171, 0.4905, 0.1832, 0.463, 0.2086, 0.463, 0.2171, 0.4905, 0.1832, 0.463, 0.2086, 0.463, 0.1222, 0.4655, 0.1461, 0.4933, 0.1894, 0.4933, 0.177, 0.4655, 0.1222, 0.4655, 0.1461, 0.4933, 0.1894, 0.4933, 0.177, 0.4655, 0.1222, 0.4655, 0.1461, 0.4933, 0.1894, 0.4933, 0.177, 0.4655, 0.06284, 0.4933, 0.01987, 0.4315, 0.01669, 0.4655, 0.06284, 0.4933, 0.01669, 0.4655, 0.03931, 0.4655, 0.0807, 0.4933, 0.0807, 0.4933, 0.08292, 0.4315, 0.1151, 0.4927, 0.4522, 0.4315, 0.4779, 0.3589, 0.4813, 0.3892, 0.4552, 0.4655, 0.4552, 0.4655, 0.4813, 0.3892, 0.4557, 0.3892, 0.4324, 0.4655, 0.03931, 0.4655, 0.0159, 0.3892, 0.0647, 0.3589, 0.08292, 0.4315, 0.4779, 0.3589, 0.4871, 0.2798, 0.4905, 0.3061, 0.4813, 0.3892, 0.4813, 0.3892, 0.4905, 0.3061, 0.464, 0.3061, 0.4557, 0.3892, 0.0159, 0.3892, 0.007575, 0.3061, 0.05822, 0.2798, 0.0647, 0.3589, 0.4871, 0.2798, 0.475, 0.1728, 0.4783, 0.1937, 0.4905, 0.3061, 0.003153, 0.3061, 0.003409, 0.1937, 0.00936, 0.1937, 0.00962, 0.3061, 0.007575, 0.3061, 0.01856, 0.1937, 0.06677, 0.1728, 0.05822, 0.2798, 0.475, 0.1728, 0.4351, 0.009992, 0.4379, 0.02255, 0.4783, 0.1937, 0.001737, 0.1949, 0.03606, 0.02255, 0.05484, 0.02255, 0.01856, 0.1937, 0.01856, 0.1937, 0.05484, 0.02255, 0.09501, 0.009992, 0.06677, 0.1728, 0.4873, 0.0149, 0.4854, 0.4848, 0.4939, 0.4848, 0.4939, 0.01518, 0.4873, 0.0149, 0.4854, 0.4848, 0.4939, 0.4848, 0.4939, 0.01518, 0.4873, 0.0149, 0.4854, 0.4848, 0.4939, 0.4848, 0.4939, 0.01518, 0.3254, 0.4933, 0.3492, 0.4655, 0.3886, 0.4315, 0.3565, 0.4927, 0.3886, 0.4315, 0.3911, 0.4933, 0.4813, 0.3892, 0.4905, 0.3061, 0.4871, 0.2798, 0.4779, 0.3589, 0.4905, 0.3061, 0.4783, 0.1937, 0.475, 0.1728, 0.4871, 0.2798, 0.4552, 0.4655, 0.4813, 0.3892, 0.4779, 0.3589, 0.4522, 0.4315, 0.4557, 0.3892, 0.464, 0.3061, 0.4905, 0.3061, 0.4813, 0.3892, 0.464, 0.3061, 0.4531, 0.1937, 0.4783, 0.1937, 0.4905, 0.3061, 0.2171, 0.4905, 0.1832, 0.463, 0.2086, 0.463, 0.2171, 0.4905, 0.1832, 0.463, 0.2086, 0.463, 0.2171, 0.4905, 0.1832, 0.463, 0.2086, 0.463, 0.1222, 0.4655, 0.1461, 0.4933, 0.1894, 0.4933, 0.177, 0.4655, 0.1222, 0.4655, 0.1461, 0.4933, 0.1894, 0.4933, 0.177, 0.4655, 0.1222, 0.4655, 0.1461, 0.4933, 0.1894, 0.4933, 0.177, 0.4655, 0.3911, 0.4933, 0.3886, 0.4315, 0.4324, 0.4655, 0.3911, 0.4933, 0.4324, 0.4655, 0.4552, 0.4655, 0.4091, 0.4933, 0.4091, 0.4933, 0.4522, 0.4315, 0.4067, 0.4927, 0.3886, 0.4315, 0.4068, 0.3589, 0.4557, 0.3892, 0.4324, 0.4655, 0.4324, 0.4655, 0.4557, 0.3892, 0.4813, 0.3892, 0.4552, 0.4655, 0.4091, 0.4933, 0.4552, 0.4655, 0.4522, 0.4315, 0.4068, 0.3589, 0.4132, 0.2798, 0.464, 0.3061, 0.4557, 0.3892, 0.4132, 0.2798, 0.4047, 0.1728, 0.4531, 0.1937, 0.464, 0.3061, 0.4047, 0.1728, 0.3766, 0.009992, 0.4169, 0.02255, 0.4531, 0.1937, 0.4531, 0.1937, 0.4169, 0.02255, 0.4379, 0.02255, 0.4783, 0.1937, 0.4783, 0.1937, 0.4379, 0.02255, 0.4351, 0.009992, 0.475, 0.1728, 0.4873, 0.0149, 0.4854, 0.4848, 0.4939, 0.4848, 0.4939, 0.01518, 0.4873, 0.0149, 0.4854, 0.4848, 0.4939, 0.4848, 0.4939, 0.01518, 0.4873, 0.0149, 0.4854, 0.4848, 0.4939, 0.4848, 0.4939, 0.01518, 0.06535, 0.4927, 0.01987, 0.4315, 0.06284, 0.4933, 0.0807, 0.4933, 0.03931, 0.4655, 0.08292, 0.4315, 0.1151, 0.4927, 0.08292, 0.4315, 0.1461, 0.4933, 0.1894, 0.4933, 0.177, 0.4655, 0.2357, 0.4414, 0.2357, 0.4927, 0.2357, 0.4414, 0.2821, 0.4933, 0.2171, 0.4905, 0.1832, 0.463, 0.2086, 0.463, 0.2171, 0.4905, 0.1832, 0.463, 0.2086, 0.463, 0.2171, 0.4905, 0.1832, 0.463, 0.2086, 0.463, 0.1222, 0.4655, 0.1461, 0.4933, 0.1894, 0.4933, 0.177, 0.4655, 0.1222, 0.4655, 0.1461, 0.4933, 0.1894, 0.4933, 0.177, 0.4655, 0.1222, 0.4655, 0.1461, 0.4933, 0.1894, 0.4933, 0.177, 0.4655, 0.2821, 0.4933, 0.2357, 0.4414, 0.2944, 0.4655, 0.2821, 0.4933, 0.2944, 0.4655, 0.3492, 0.4655, 0.3254, 0.4933, 0.3254, 0.4933, 0.3886, 0.4315, 0.3565, 0.4927, 0.2357, 0.429, 0.2356, 0.3565, 0.3013, 0.3892, 0.2944, 0.4655, 0.2944, 0.4655, 0.3013, 0.3892, 0.3627, 0.3892, 0.3492, 0.4655, 0.3492, 0.4655, 0.3627, 0.3892, 0.4068, 0.3589, 0.3886, 0.4315, 0.2356, 0.3589, 0.2356, 0.2798, 0.3038, 0.3061, 0.3013, 0.3892, 0.3013, 0.3892, 0.3038, 0.3061, 0.3675, 0.3061, 0.3627, 0.3892, 0.3627, 0.3892, 0.3675, 0.3061, 0.4132, 0.2798, 0.4068, 0.3589, 0.2356, 0.2798, 0.2356, 0.1728, 0.3005, 0.1937, 0.3038, 0.3061, 0.3038, 0.3061, 0.3005, 0.1937, 0.3612, 0.1937, 0.3675, 0.3061, 0.3675, 0.3061, 0.3612, 0.1937, 0.4047, 0.1728, 0.4132, 0.2798, 0.2356, 0.1728, 0.2357, 0.009992, 0.2897, 0.02255, 0.3005, 0.1937, 0.3005, 0.1937, 0.2897, 0.02255, 0.3403, 0.02255, 0.3612, 0.1937, 0.3612, 0.1937, 0.3403, 0.02255, 0.3766, 0.009992, 0.4047, 0.1728, 0.4873, 0.0149, 0.4854, 0.4848, 0.4939, 0.4848, 0.4939, 0.01518, 0.4873, 0.0149, 0.4854, 0.4848, 0.4939, 0.4848, 0.4939, 0.01518, 0.4873, 0.0149, 0.4854, 0.4848, 0.4939, 0.4848, 0.4939, 0.01518, 0.2171, 0.4905, 0.1832, 0.463, 0.2086, 0.463, 0.2171, 0.4905, 0.1832, 0.463, 0.2086, 0.463, 0.2171, 0.4905, 0.1832, 0.463, 0.2086, 0.463, 0.1222, 0.4655, 0.1461, 0.4933, 0.1894, 0.4933, 0.177, 0.4655, 0.1222, 0.4655, 0.1461, 0.4933, 0.1894, 0.4933, 0.177, 0.4655, 0.1222, 0.4655, 0.1461, 0.4933, 0.1894, 0.4933, 0.177, 0.4655, 0.1461, 0.4933, 0.08292, 0.4315, 0.1222, 0.4655, 0.1461, 0.4933, 0.1222, 0.4655, 0.177, 0.4655, 0.1894, 0.4933, 0.1894, 0.4933, 0.2357, 0.4414, 0.2357, 0.4927, 0.08292, 0.4315, 0.0647, 0.3589, 0.1086, 0.3892, 0.1222, 0.4655, 0.1222, 0.4655, 0.1086, 0.3892, 0.1699, 0.3892, 0.177, 0.4655, 0.177, 0.4655, 0.1699, 0.3892, 0.2356, 0.3565, 0.2357, 0.429, 0.0647, 0.3589, 0.05822, 0.2798, 0.1038, 0.3061, 0.1086, 0.3892, 0.1086, 0.3892, 0.1038, 0.3061, 0.1674, 0.3061, 0.1699, 0.3892, 0.1699, 0.3892, 0.1674, 0.3061, 0.2356, 0.2798, 0.2356, 0.3589, 0.05822, 0.2798, 0.06677, 0.1728, 0.1102, 0.1937, 0.1038, 0.3061, 0.1038, 0.3061, 0.1102, 0.1937, 0.1707, 0.1937, 0.1674, 0.3061, 0.1674, 0.3061, 0.1707, 0.1937, 0.2356, 0.1728, 0.2356, 0.2798, 0.06677, 0.1728, 0.09501, 0.009992, 0.1312, 0.02255, 0.1102, 0.1937, 0.1102, 0.1937, 0.1312, 0.02255, 0.1816, 0.02255, 0.1707, 0.1937, 0.1707, 0.1937, 0.1816, 0.02255, 0.2357, 0.009992, 0.2356, 0.1728, 0.4873, 0.0149, 0.4854, 0.4848, 0.4939, 0.4848, 0.4939, 0.01518, 0.4873, 0.0149, 0.4854, 0.4848, 0.4939, 0.4848, 0.4939, 0.01518, 0.4873, 0.0149, 0.4854, 0.4848, 0.4939, 0.4848, 0.4939, 0.01518, 0.2171, 0.4905, 0.1832, 0.463, 0.2086, 0.463, 0.2171, 0.4905, 0.1832, 0.463, 0.2086, 0.463, 0.2171, 0.4905, 0.1832, 0.463, 0.2086, 0.463, 0.1222, 0.4655, 0.1461, 0.4933, 0.1894, 0.4933, 0.177, 0.4655, 0.1222, 0.4655, 0.1461, 0.4933, 0.1894, 0.4933, 0.177, 0.4655, 0.1222, 0.4655, 0.1461, 0.4933, 0.1894, 0.4933, 0.177, 0.4655, 0.06284, 0.4933, 0.01987, 0.4315, 0.01669, 0.4655, 0.06284, 0.4933, 0.01669, 0.4655, 0.03931, 0.4655, 0.0807, 0.4933, 0.0807, 0.4933, 0.08292, 0.4315, 0.1151, 0.4927, 0.4522, 0.4315, 0.4779, 0.3589, 0.4813, 0.3892, 0.4552, 0.4655, 0.4552, 0.4655, 0.4813, 0.3892, 0.4557, 0.3892, 0.4324, 0.4655, 0.03931, 0.4655, 0.0159, 0.3892, 0.0647, 0.3589, 0.08292, 0.4315, 0.4779, 0.3589, 0.4871, 0.2798, 0.4905, 0.3061, 0.4813, 0.3892, 0.4813, 0.3892, 0.4905, 0.3061, 0.464, 0.3061, 0.4557, 0.3892, 0.0159, 0.3892, 0.007575, 0.3061, 0.05822, 0.2798, 0.0647, 0.3589, 0.4871, 0.2798, 0.475, 0.1728, 0.4783, 0.1937, 0.4905, 0.3061, 0.003153, 0.3061, 0.003409, 0.1937, 0.00936, 0.1937, 0.00962, 0.3061, 0.007575, 0.3061, 0.01856, 0.1937, 0.06677, 0.1728, 0.05822, 0.2798, 0.475, 0.1728, 0.4351, 0.009992, 0.4379, 0.02255, 0.4783, 0.1937, 0.4939, 0.4848, 0.4939, 0.01518, 0.4873, 0.0149, 0.4854, 0.4848, 0.4939, 0.4848, 0.4939, 0.01518, 0.4873, 0.0149, 0.4854, 0.4848, 0.4939, 0.4848, 0.4939, 0.01518, 0.4873, 0.0149, 0.4854, 0.4848, 0.4939, 0.4848, 0.4939, 0.01518, 0.4873, 0.0149, 0.4854, 0.4848, 0.4939, 0.4848, 0.4939, 0.01518, 0.4873, 0.0149, 0.4854, 0.4848, 0.4939, 0.4848, 0.4939, 0.01518, 0.4873, 0.0149, 0.4854, 0.4848, 0.4939, 0.4848, 0.4939, 0.01518, 0.4873, 0.0149, 0.4854, 0.4848, 0.4939, 0.4848, 0.4939, 0.01518, 0.4873, 0.0149, 0.4854, 0.4848, 0.4939, 0.4848, 0.4939, 0.01518, 0.4873, 0.0149, 0.4854, 0.4848, 0.4939, 0.4848, 0.4939, 0.01518, 0.4873, 0.0149, 0.4854, 0.4848, 0.4939, 0.4848, 0.4939, 0.01518, 0.4873, 0.0149, 0.4854, 0.4848, 0.4939, 0.4848, 0.4939, 0.01518, 0.4873, 0.0149, 0.4854, 0.4848, 0.4939, 0.4848, 0.4939, 0.01518, 0.4873, 0.0149, 0.4854, 0.4848, 0.4939, 0.4848, 0.4939, 0.01518, 0.4873, 0.0149, 0.4854, 0.4848, 0.4939, 0.4848, 0.4939, 0.01518, 0.4873, 0.0149, 0.4854, 0.4848, 0.4939, 0.4848, 0.4939, 0.01518, 0.4873, 0.0149, 0.4854, 0.4848, 0.4939, 0.4848, 0.4939, 0.01518, 0.4873, 0.0149, 0.4854, 0.4848, 0.4939, 0.4848, 0.4939, 0.01518, 0.4873, 0.0149, 0.4854, 0.4848, 0.4939, 0.4848, 0.4939, 0.01518, 0.4873, 0.0149, 0.4854, 0.4848, 0.4939, 0.4848, 0.4939, 0.01518, 0.4873, 0.0149, 0.4854, 0.4848, 0.4939, 0.4848, 0.4939, 0.01518, 0.4873, 0.0149, 0.4854, 0.4848, 0.4939, 0.4848, 0.4939, 0.01518, 0.4873, 0.0149, 0.4854, 0.4848, 0.4939, 0.4848, 0.4939, 0.01518, 0.4873, 0.0149, 0.4854, 0.4848, 0.4939, 0.4848, 0.4939, 0.01518, 0.4873, 0.0149, 0.4854, 0.4848])
me_track9_pmd3_mesh_001.materials.append(mat_level4_pipe64)
me_track9_pmd3_mesh_001.materials.append(mat_level4_gdoory64)
me_track9_pmd3_mesh_001.materials.append(mat_level4_psxballoons)
me_track9_pmd3_mesh_001.use_remesh_preserve_volume = False
me_track9_pmd3_mesh_001.use_remesh_preserve_attributes = False
me_track9_pmd3_mesh_001.use_mirror_vertex_groups = False
me_track9_pmd3_mesh_001.update()

# ---- objects
ob_main = bpy.data.objects.new('main', me_track9_pmd3_mesh_001)

# ---- transforms, parenting, visibility, modifiers, constraints
ob_main.location = (0.0, 0.0, 0.0)
ob_main.lineart.crease_threshold = 0.0

# ---- collection membership
col_collection.objects.link(ob_main)

# ---- scene / render settings (as saved in the file)
scene.frame_start = 1; scene.frame_end = 250; scene.frame_set(1)
scene.render.engine = 'BLENDER_EEVEE_NEXT'
scene.cycles.sampling_pattern = 'TABULATED_SOBOL'
scene.cycles.use_light_tree = False
scene.view_settings.view_transform = 'Filmic'
bpy.context.view_layer.update()

# ---- added for rendering (the .blend has no active camera and no usable light): camera, sun
cam_auto = bpy.data.cameras.new('AutoCamera')
cam_auto.lens = 50.0
cam_auto.sensor_width = 36.0
cam_auto.clip_end = 6471.96
ob_auto_camera = bpy.data.objects.new('AutoCamera', cam_auto)
scene.collection.objects.link(ob_auto_camera)
ob_auto_camera.location = (368.784, -442.514, 442.484)
ob_auto_camera.rotation_euler = (1.09748, -7.21219e-08, 0.694738)
scene.camera = ob_auto_camera
light_auto_sun = bpy.data.lights.new('AutoSun', 'SUN')
light_auto_sun.energy = 3.0
light_auto_sun.angle = 0.0523599
ob_auto_sun = bpy.data.objects.new('AutoSun', light_auto_sun)
scene.collection.objects.link(ob_auto_sun)
ob_auto_sun.rotation_euler = (0.872665, 0.174533, 0.523599)
bpy.context.view_layer.update()
